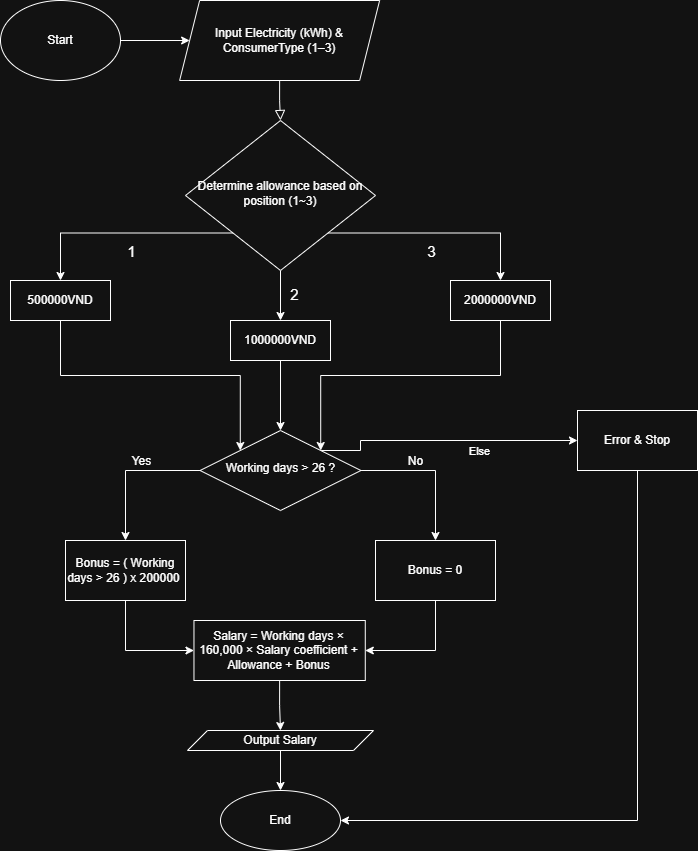

The diagram above was exported from draw.io. Its source (the exported page's mxGraphModel, read from the mxfile embedded in the PNG):
<mxGraphModel dx="872" dy="473" grid="1" gridSize="10" guides="1" tooltips="1" connect="1" arrows="1" fold="1" page="1" pageScale="1" pageWidth="827" pageHeight="1169" math="0" shadow="0">
  <root>
    <mxCell id="WIyWlLk6GJQsqaUBKTNV-0" />
    <mxCell id="WIyWlLk6GJQsqaUBKTNV-1" parent="WIyWlLk6GJQsqaUBKTNV-0" />
    <mxCell id="Cc5XWAGcs8qDSQZpItTQ-31" value="" style="rounded=0;html=1;jettySize=auto;orthogonalLoop=1;fontSize=11;endArrow=block;endFill=0;endSize=8;strokeWidth=1;shadow=0;labelBackgroundColor=none;edgeStyle=orthogonalEdgeStyle;exitX=0.5;exitY=1;exitDx=0;exitDy=0;" parent="WIyWlLk6GJQsqaUBKTNV-1" source="Cc5XWAGcs8qDSQZpItTQ-43" target="Cc5XWAGcs8qDSQZpItTQ-38" edge="1">
      <mxGeometry relative="1" as="geometry">
        <mxPoint x="200" y="220" as="sourcePoint" />
      </mxGeometry>
    </mxCell>
    <mxCell id="Cc5XWAGcs8qDSQZpItTQ-32" style="edgeStyle=orthogonalEdgeStyle;rounded=0;orthogonalLoop=1;jettySize=auto;html=1;exitX=0;exitY=1;exitDx=0;exitDy=0;entryX=0.5;entryY=0;entryDx=0;entryDy=0;" parent="WIyWlLk6GJQsqaUBKTNV-1" source="Cc5XWAGcs8qDSQZpItTQ-38" target="Cc5XWAGcs8qDSQZpItTQ-40" edge="1">
      <mxGeometry relative="1" as="geometry" />
    </mxCell>
    <mxCell id="Cc5XWAGcs8qDSQZpItTQ-33" value="1" style="edgeLabel;html=1;align=center;verticalAlign=middle;resizable=0;points=[];fontSize=15;" parent="Cc5XWAGcs8qDSQZpItTQ-32" vertex="1" connectable="0">
      <mxGeometry x="0.1955" y="3" relative="1" as="geometry">
        <mxPoint x="30" y="15" as="offset" />
      </mxGeometry>
    </mxCell>
    <mxCell id="Cc5XWAGcs8qDSQZpItTQ-34" style="edgeStyle=orthogonalEdgeStyle;rounded=0;orthogonalLoop=1;jettySize=auto;html=1;exitX=0.5;exitY=1;exitDx=0;exitDy=0;entryX=0.5;entryY=0;entryDx=0;entryDy=0;" parent="WIyWlLk6GJQsqaUBKTNV-1" source="Cc5XWAGcs8qDSQZpItTQ-38" target="Cc5XWAGcs8qDSQZpItTQ-45" edge="1">
      <mxGeometry relative="1" as="geometry">
        <mxPoint x="600" y="290" as="targetPoint" />
      </mxGeometry>
    </mxCell>
    <mxCell id="Cc5XWAGcs8qDSQZpItTQ-35" value="2" style="edgeLabel;html=1;align=center;verticalAlign=middle;resizable=0;points=[];fontSize=15;" parent="Cc5XWAGcs8qDSQZpItTQ-34" vertex="1" connectable="0">
      <mxGeometry x="-0.45" y="3" relative="1" as="geometry">
        <mxPoint x="10" y="9" as="offset" />
      </mxGeometry>
    </mxCell>
    <mxCell id="Cc5XWAGcs8qDSQZpItTQ-36" style="edgeStyle=orthogonalEdgeStyle;rounded=0;orthogonalLoop=1;jettySize=auto;html=1;exitX=1;exitY=1;exitDx=0;exitDy=0;entryX=0.5;entryY=0;entryDx=0;entryDy=0;" parent="WIyWlLk6GJQsqaUBKTNV-1" source="Cc5XWAGcs8qDSQZpItTQ-38" target="Cc5XWAGcs8qDSQZpItTQ-50" edge="1">
      <mxGeometry relative="1" as="geometry" />
    </mxCell>
    <mxCell id="Cc5XWAGcs8qDSQZpItTQ-37" value="3" style="edgeLabel;html=1;align=center;verticalAlign=middle;resizable=0;points=[];fontSize=15;" parent="Cc5XWAGcs8qDSQZpItTQ-36" vertex="1" connectable="0">
      <mxGeometry x="-0.0136" y="3" relative="1" as="geometry">
        <mxPoint x="-6" y="21" as="offset" />
      </mxGeometry>
    </mxCell>
    <mxCell id="Cc5XWAGcs8qDSQZpItTQ-38" value="Determine allowance based on position (1~3)" style="rhombus;whiteSpace=wrap;html=1;shadow=0;fontFamily=Helvetica;fontSize=12;align=center;strokeWidth=1;spacing=6;spacingTop=-4;" parent="WIyWlLk6GJQsqaUBKTNV-1" vertex="1">
      <mxGeometry x="315" y="130" width="190" height="150" as="geometry" />
    </mxCell>
    <mxCell id="Cc5XWAGcs8qDSQZpItTQ-39" style="edgeStyle=orthogonalEdgeStyle;rounded=0;orthogonalLoop=1;jettySize=auto;html=1;exitX=0.5;exitY=1;exitDx=0;exitDy=0;entryX=0;entryY=0;entryDx=0;entryDy=0;" parent="WIyWlLk6GJQsqaUBKTNV-1" source="Cc5XWAGcs8qDSQZpItTQ-40" target="Cc5XWAGcs8qDSQZpItTQ-55" edge="1">
      <mxGeometry relative="1" as="geometry" />
    </mxCell>
    <mxCell id="Cc5XWAGcs8qDSQZpItTQ-40" value="500000VND" style="rounded=0;whiteSpace=wrap;html=1;" parent="WIyWlLk6GJQsqaUBKTNV-1" vertex="1">
      <mxGeometry x="140" y="290" width="100" height="40" as="geometry" />
    </mxCell>
    <mxCell id="Cc5XWAGcs8qDSQZpItTQ-41" style="edgeStyle=orthogonalEdgeStyle;rounded=0;orthogonalLoop=1;jettySize=auto;html=1;exitX=1;exitY=0.5;exitDx=0;exitDy=0;entryX=0;entryY=0.5;entryDx=0;entryDy=0;" parent="WIyWlLk6GJQsqaUBKTNV-1" source="Cc5XWAGcs8qDSQZpItTQ-42" target="Cc5XWAGcs8qDSQZpItTQ-43" edge="1">
      <mxGeometry relative="1" as="geometry" />
    </mxCell>
    <mxCell id="Cc5XWAGcs8qDSQZpItTQ-42" value="Start" style="ellipse;whiteSpace=wrap;html=1;" parent="WIyWlLk6GJQsqaUBKTNV-1" vertex="1">
      <mxGeometry x="130" y="10" width="120" height="80" as="geometry" />
    </mxCell>
    <mxCell id="Cc5XWAGcs8qDSQZpItTQ-43" value="Input Electricity (kWh) &amp;amp; ConsumerType (1–3)" style="shape=parallelogram;perimeter=parallelogramPerimeter;whiteSpace=wrap;html=1;fixedSize=1;" parent="WIyWlLk6GJQsqaUBKTNV-1" vertex="1">
      <mxGeometry x="309.13" y="10" width="200" height="80" as="geometry" />
    </mxCell>
    <mxCell id="Cc5XWAGcs8qDSQZpItTQ-44" style="edgeStyle=orthogonalEdgeStyle;rounded=0;orthogonalLoop=1;jettySize=auto;html=1;exitX=0.5;exitY=1;exitDx=0;exitDy=0;entryX=0.5;entryY=0;entryDx=0;entryDy=0;" parent="WIyWlLk6GJQsqaUBKTNV-1" source="Cc5XWAGcs8qDSQZpItTQ-45" target="Cc5XWAGcs8qDSQZpItTQ-55" edge="1">
      <mxGeometry relative="1" as="geometry" />
    </mxCell>
    <mxCell id="Cc5XWAGcs8qDSQZpItTQ-45" value="1000000VND" style="rounded=0;whiteSpace=wrap;html=1;" parent="WIyWlLk6GJQsqaUBKTNV-1" vertex="1">
      <mxGeometry x="360" y="330" width="100" height="40" as="geometry" />
    </mxCell>
    <mxCell id="Cc5XWAGcs8qDSQZpItTQ-46" style="edgeStyle=orthogonalEdgeStyle;rounded=0;orthogonalLoop=1;jettySize=auto;html=1;exitX=0.5;exitY=1;exitDx=0;exitDy=0;entryX=0.5;entryY=0;entryDx=0;entryDy=0;fontFamily=Helvetica;fontSize=12;fontColor=default;" parent="WIyWlLk6GJQsqaUBKTNV-1" source="Cc5XWAGcs8qDSQZpItTQ-47" target="Cc5XWAGcs8qDSQZpItTQ-48" edge="1">
      <mxGeometry relative="1" as="geometry" />
    </mxCell>
    <mxCell id="Cc5XWAGcs8qDSQZpItTQ-47" value="Output Salary" style="shape=parallelogram;perimeter=parallelogramPerimeter;whiteSpace=wrap;html=1;fixedSize=1;" parent="WIyWlLk6GJQsqaUBKTNV-1" vertex="1">
      <mxGeometry x="317" y="740" width="186" height="20" as="geometry" />
    </mxCell>
    <mxCell id="Cc5XWAGcs8qDSQZpItTQ-48" value="End" style="ellipse;whiteSpace=wrap;html=1;" parent="WIyWlLk6GJQsqaUBKTNV-1" vertex="1">
      <mxGeometry x="350" y="800" width="120" height="60" as="geometry" />
    </mxCell>
    <mxCell id="Cc5XWAGcs8qDSQZpItTQ-49" style="edgeStyle=orthogonalEdgeStyle;rounded=0;orthogonalLoop=1;jettySize=auto;html=1;exitX=0.5;exitY=1;exitDx=0;exitDy=0;entryX=1;entryY=0;entryDx=0;entryDy=0;" parent="WIyWlLk6GJQsqaUBKTNV-1" source="Cc5XWAGcs8qDSQZpItTQ-50" target="Cc5XWAGcs8qDSQZpItTQ-55" edge="1">
      <mxGeometry relative="1" as="geometry" />
    </mxCell>
    <mxCell id="Cc5XWAGcs8qDSQZpItTQ-50" value="2000000VND" style="rounded=0;whiteSpace=wrap;html=1;" parent="WIyWlLk6GJQsqaUBKTNV-1" vertex="1">
      <mxGeometry x="580" y="290" width="100" height="40" as="geometry" />
    </mxCell>
    <mxCell id="Cc5XWAGcs8qDSQZpItTQ-51" style="edgeStyle=orthogonalEdgeStyle;rounded=0;orthogonalLoop=1;jettySize=auto;html=1;exitX=0;exitY=0.5;exitDx=0;exitDy=0;entryX=0.5;entryY=0;entryDx=0;entryDy=0;fontFamily=Helvetica;fontSize=12;fontColor=default;" parent="WIyWlLk6GJQsqaUBKTNV-1" source="Cc5XWAGcs8qDSQZpItTQ-55" target="Cc5XWAGcs8qDSQZpItTQ-57" edge="1">
      <mxGeometry relative="1" as="geometry" />
    </mxCell>
    <mxCell id="Cc5XWAGcs8qDSQZpItTQ-52" value="Yes" style="edgeLabel;html=1;align=center;verticalAlign=middle;resizable=0;points=[];rounded=0;strokeColor=default;fontFamily=Helvetica;fontSize=12;fontColor=default;fillColor=default;" parent="Cc5XWAGcs8qDSQZpItTQ-51" vertex="1" connectable="0">
      <mxGeometry x="-0.1349" y="-4" relative="1" as="geometry">
        <mxPoint x="4" y="-6" as="offset" />
      </mxGeometry>
    </mxCell>
    <mxCell id="Cc5XWAGcs8qDSQZpItTQ-53" style="edgeStyle=orthogonalEdgeStyle;rounded=0;orthogonalLoop=1;jettySize=auto;html=1;exitX=1;exitY=0.5;exitDx=0;exitDy=0;entryX=0.5;entryY=0;entryDx=0;entryDy=0;fontFamily=Helvetica;fontSize=12;fontColor=default;" parent="WIyWlLk6GJQsqaUBKTNV-1" source="Cc5XWAGcs8qDSQZpItTQ-55" target="Cc5XWAGcs8qDSQZpItTQ-59" edge="1">
      <mxGeometry relative="1" as="geometry" />
    </mxCell>
    <mxCell id="Cc5XWAGcs8qDSQZpItTQ-54" value="No" style="edgeLabel;html=1;align=center;verticalAlign=middle;resizable=0;points=[];rounded=0;strokeColor=default;fontFamily=Helvetica;fontSize=12;fontColor=default;fillColor=default;" parent="Cc5XWAGcs8qDSQZpItTQ-53" vertex="1" connectable="0">
      <mxGeometry x="-0.3939" relative="1" as="geometry">
        <mxPoint x="10" y="-10" as="offset" />
      </mxGeometry>
    </mxCell>
    <mxCell id="aNzbHbcPuwbBcg0nm1Zi-2" style="edgeStyle=orthogonalEdgeStyle;rounded=0;orthogonalLoop=1;jettySize=auto;html=1;exitX=1;exitY=0;exitDx=0;exitDy=0;entryX=0;entryY=0.5;entryDx=0;entryDy=0;" edge="1" parent="WIyWlLk6GJQsqaUBKTNV-1" source="Cc5XWAGcs8qDSQZpItTQ-55" target="aNzbHbcPuwbBcg0nm1Zi-1">
      <mxGeometry relative="1" as="geometry">
        <Array as="points">
          <mxPoint x="490" y="460" />
          <mxPoint x="490" y="450" />
          <mxPoint x="700" y="450" />
        </Array>
      </mxGeometry>
    </mxCell>
    <mxCell id="aNzbHbcPuwbBcg0nm1Zi-3" value="Else" style="edgeLabel;html=1;align=center;verticalAlign=middle;resizable=0;points=[];" vertex="1" connectable="0" parent="aNzbHbcPuwbBcg0nm1Zi-2">
      <mxGeometry x="0.2216" y="3" relative="1" as="geometry">
        <mxPoint x="5" y="13" as="offset" />
      </mxGeometry>
    </mxCell>
    <mxCell id="Cc5XWAGcs8qDSQZpItTQ-55" value="Working days &amp;gt; 26 ?" style="rhombus;whiteSpace=wrap;html=1;shadow=0;fontFamily=Helvetica;fontSize=12;align=center;strokeWidth=1;spacing=6;spacingTop=-4;" parent="WIyWlLk6GJQsqaUBKTNV-1" vertex="1">
      <mxGeometry x="329.56999999999994" y="440" width="160.87" height="80" as="geometry" />
    </mxCell>
    <mxCell id="Cc5XWAGcs8qDSQZpItTQ-56" style="edgeStyle=orthogonalEdgeStyle;rounded=0;orthogonalLoop=1;jettySize=auto;html=1;exitX=0.5;exitY=1;exitDx=0;exitDy=0;entryX=0;entryY=0.5;entryDx=0;entryDy=0;fontFamily=Helvetica;fontSize=12;fontColor=default;" parent="WIyWlLk6GJQsqaUBKTNV-1" source="Cc5XWAGcs8qDSQZpItTQ-57" target="Cc5XWAGcs8qDSQZpItTQ-61" edge="1">
      <mxGeometry relative="1" as="geometry" />
    </mxCell>
    <mxCell id="Cc5XWAGcs8qDSQZpItTQ-57" value="Bonus = ( Working days &amp;gt; 26 ) x 200000&amp;nbsp;" style="rounded=0;whiteSpace=wrap;html=1;strokeColor=default;align=center;verticalAlign=middle;fontFamily=Helvetica;fontSize=12;fontColor=default;fillColor=default;" parent="WIyWlLk6GJQsqaUBKTNV-1" vertex="1">
      <mxGeometry x="195" y="550" width="120" height="60" as="geometry" />
    </mxCell>
    <mxCell id="Cc5XWAGcs8qDSQZpItTQ-58" style="edgeStyle=orthogonalEdgeStyle;rounded=0;orthogonalLoop=1;jettySize=auto;html=1;exitX=0.5;exitY=1;exitDx=0;exitDy=0;entryX=1;entryY=0.5;entryDx=0;entryDy=0;fontFamily=Helvetica;fontSize=12;fontColor=default;" parent="WIyWlLk6GJQsqaUBKTNV-1" source="Cc5XWAGcs8qDSQZpItTQ-59" target="Cc5XWAGcs8qDSQZpItTQ-61" edge="1">
      <mxGeometry relative="1" as="geometry" />
    </mxCell>
    <mxCell id="Cc5XWAGcs8qDSQZpItTQ-59" value="Bonus = 0" style="rounded=0;whiteSpace=wrap;html=1;strokeColor=default;align=center;verticalAlign=middle;fontFamily=Helvetica;fontSize=12;fontColor=default;fillColor=default;" parent="WIyWlLk6GJQsqaUBKTNV-1" vertex="1">
      <mxGeometry x="505" y="550" width="120" height="60" as="geometry" />
    </mxCell>
    <mxCell id="Cc5XWAGcs8qDSQZpItTQ-60" style="edgeStyle=orthogonalEdgeStyle;rounded=0;orthogonalLoop=1;jettySize=auto;html=1;exitX=0.5;exitY=1;exitDx=0;exitDy=0;entryX=0.5;entryY=0;entryDx=0;entryDy=0;fontFamily=Helvetica;fontSize=12;fontColor=default;" parent="WIyWlLk6GJQsqaUBKTNV-1" source="Cc5XWAGcs8qDSQZpItTQ-61" target="Cc5XWAGcs8qDSQZpItTQ-47" edge="1">
      <mxGeometry relative="1" as="geometry" />
    </mxCell>
    <mxCell id="Cc5XWAGcs8qDSQZpItTQ-61" value="Salary = Working days × 160,000 × Salary coefficient + Allowance + Bonus" style="rounded=0;whiteSpace=wrap;html=1;strokeColor=default;align=center;verticalAlign=middle;fontFamily=Helvetica;fontSize=12;fontColor=default;fillColor=default;" parent="WIyWlLk6GJQsqaUBKTNV-1" vertex="1">
      <mxGeometry x="323.47" y="630" width="171.31" height="60" as="geometry" />
    </mxCell>
    <mxCell id="aNzbHbcPuwbBcg0nm1Zi-4" style="edgeStyle=orthogonalEdgeStyle;rounded=0;orthogonalLoop=1;jettySize=auto;html=1;exitX=0.5;exitY=1;exitDx=0;exitDy=0;entryX=1;entryY=0.5;entryDx=0;entryDy=0;" edge="1" parent="WIyWlLk6GJQsqaUBKTNV-1" source="aNzbHbcPuwbBcg0nm1Zi-1" target="Cc5XWAGcs8qDSQZpItTQ-48">
      <mxGeometry relative="1" as="geometry" />
    </mxCell>
    <mxCell id="aNzbHbcPuwbBcg0nm1Zi-1" value="Error &amp;amp; Stop" style="rounded=0;whiteSpace=wrap;html=1;" vertex="1" parent="WIyWlLk6GJQsqaUBKTNV-1">
      <mxGeometry x="707" y="420" width="120" height="60" as="geometry" />
    </mxCell>
  </root>
</mxGraphModel>